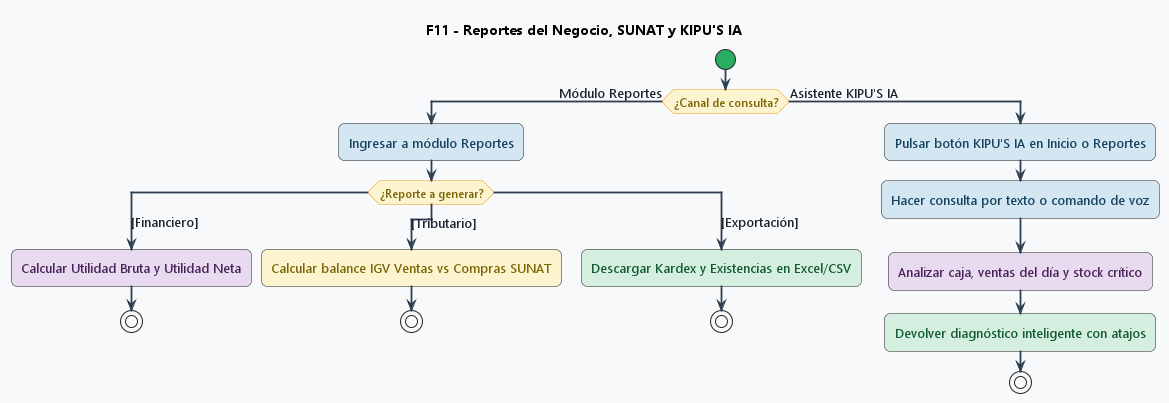

The diagram above was rendered by PlantUML. Its source (embedded in the PNG):
@startuml
<style>
activityDiagram {
  BackgroundColor #F8F9FA
  BorderColor #2C3E50
  FontColor #1A252F
  FontSize 13
  FontName "Segoe UI", Arial, sans-serif
  RoundCorner 12
  Padding 10
  Margin 8

  .verde {
    BackgroundColor #D4EFDF
    BorderColor #27AE60
    FontColor #145A32
  }
  .amarillo {
    BackgroundColor #FCF3CF
    BorderColor #F39C12
    FontColor #7D6608
  }
  .azul {
    BackgroundColor #D4E6F1
    BorderColor #2980B9
    FontColor #154360
  }
  .morado {
    BackgroundColor #E8DAEF
    BorderColor #8E44AD
    FontColor #4A235A
  }
  .rojo {
    BackgroundColor #FADBD8
    BorderColor #C0392B
    FontColor #78281F
  }
}
</style>

skinparam defaultFontName "Segoe UI", Arial, sans-serif
skinparam ArrowColor #2C3E50
skinparam ArrowThickness 1.8
skinparam activityStartColor #27AE60
skinparam activityEndColor #C0392B
skinparam activityDiamondBackgroundColor #FCF3CF
skinparam activityDiamondBorderColor #F39C12
skinparam activityDiamondFontColor #7D6608
skinparam activityDiamondFontSize 12

title F11 - Reportes del Negocio, SUNAT y KIPU'S IA

start
if (¿Canal de consulta?) then (Módulo Reportes)
  :Ingresar a módulo Reportes; <<azul>>
  switch (¿Reporte a generar?)
  case ([Financiero])
    :Calcular Utilidad Bruta y Utilidad Neta; <<morado>>
    stop
  case ([Tributario])
    :Calcular balance IGV Ventas vs Compras SUNAT; <<amarillo>>
    stop
  case ([Exportación])
    :Descargar Kardex y Existencias en Excel/CSV; <<verde>>
    stop
  endswitch
else (Asistente KIPU'S IA)
  :Pulsar botón KIPU'S IA en Inicio o Reportes; <<azul>>
  :Hacer consulta por texto o comando de voz; <<azul>>
  :Analizar caja, ventas del día y stock crítico; <<morado>>
  :Devolver diagnóstico inteligente con atajos; <<verde>>
  stop
endif
@enduml